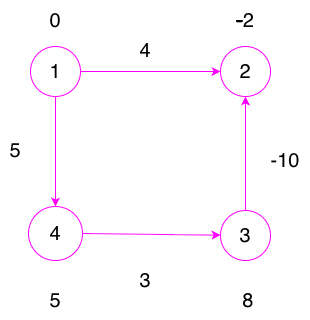

The diagram above was exported from draw.io. Its source (the exported page's mxGraphModel, read from the mxfile embedded in the PNG):
<mxGraphModel dx="976" dy="565" grid="1" gridSize="10" guides="1" tooltips="1" connect="1" arrows="1" fold="1" page="1" pageScale="1" pageWidth="827" pageHeight="1169" math="0" shadow="0">
  <root>
    <mxCell id="0" />
    <mxCell id="1" parent="0" />
    <mxCell id="DePy2Q2ZPgttYAn2OyDl-39" edge="1" parent="1" source="DePy2Q2ZPgttYAn2OyDl-2" style="rounded=0;orthogonalLoop=1;jettySize=auto;html=1;exitX=1;exitY=0.5;exitDx=0;exitDy=0;entryX=0;entryY=0.5;entryDx=0;entryDy=0;strokeColor=light-dark(#FF00FF,#008F00);align=center;verticalAlign=middle;fontFamily=Helvetica;fontSize=11;fontColor=default;labelBackgroundColor=default;endArrow=classic;fillColor=default;" target="DePy2Q2ZPgttYAn2OyDl-3">
      <mxGeometry relative="1" as="geometry" />
    </mxCell>
    <mxCell id="DePy2Q2ZPgttYAn2OyDl-43" edge="1" parent="1" source="DePy2Q2ZPgttYAn2OyDl-2" style="rounded=0;orthogonalLoop=1;jettySize=auto;html=1;exitX=0.5;exitY=1;exitDx=0;exitDy=0;entryX=0.5;entryY=0;entryDx=0;entryDy=0;strokeColor=light-dark(#FF00FF,#008F00);align=center;verticalAlign=middle;fontFamily=Helvetica;fontSize=11;fontColor=default;labelBackgroundColor=default;endArrow=classic;fillColor=default;" target="DePy2Q2ZPgttYAn2OyDl-7">
      <mxGeometry relative="1" as="geometry" />
    </mxCell>
    <mxCell id="DePy2Q2ZPgttYAn2OyDl-2" parent="1" style="ellipse;whiteSpace=wrap;html=1;aspect=fixed;rounded=0;strokeColor=light-dark(#FF00FF,#008F00);align=center;verticalAlign=middle;fontFamily=Helvetica;fontSize=11;fontColor=default;labelBackgroundColor=default;fillColor=default;" value="&lt;span style=&quot;font-size: 20px;&quot;&gt;1&lt;/span&gt;" vertex="1">
      <mxGeometry height="50" width="50" x="270" y="146" as="geometry" />
    </mxCell>
    <mxCell id="DePy2Q2ZPgttYAn2OyDl-3" parent="1" style="ellipse;whiteSpace=wrap;html=1;aspect=fixed;strokeColor=light-dark(#FF00FF,#008F00);align=center;verticalAlign=middle;fontFamily=Helvetica;fontSize=11;fontColor=default;fillColor=default;rounded=0;labelBackgroundColor=default;" value="&lt;span style=&quot;font-size: 20px;&quot;&gt;2&lt;/span&gt;" vertex="1">
      <mxGeometry height="50" width="50" x="460" y="146" as="geometry" />
    </mxCell>
    <mxCell id="DePy2Q2ZPgttYAn2OyDl-41" edge="1" parent="1" source="DePy2Q2ZPgttYAn2OyDl-6" style="edgeStyle=orthogonalEdgeStyle;rounded=0;orthogonalLoop=1;jettySize=auto;html=1;exitX=0.5;exitY=0;exitDx=0;exitDy=0;entryX=0.5;entryY=1;entryDx=0;entryDy=0;strokeColor=light-dark(#FF00FF,#008F00);align=center;verticalAlign=middle;fontFamily=Helvetica;fontSize=11;fontColor=default;labelBackgroundColor=default;endArrow=classic;fillColor=default;" target="DePy2Q2ZPgttYAn2OyDl-3">
      <mxGeometry relative="1" as="geometry" />
    </mxCell>
    <mxCell id="DePy2Q2ZPgttYAn2OyDl-6" parent="1" style="ellipse;whiteSpace=wrap;html=1;aspect=fixed;rounded=0;strokeColor=light-dark(#FF00FF,#008F00);align=center;verticalAlign=middle;fontFamily=Helvetica;fontSize=11;fontColor=default;labelBackgroundColor=default;fillColor=default;" value="&lt;span style=&quot;font-size: 20px;&quot;&gt;3&lt;/span&gt;" vertex="1">
      <mxGeometry height="50" width="50" x="460" y="310" as="geometry" />
    </mxCell>
    <mxCell id="DePy2Q2ZPgttYAn2OyDl-42" edge="1" parent="1" source="DePy2Q2ZPgttYAn2OyDl-7" style="rounded=0;orthogonalLoop=1;jettySize=auto;html=1;exitX=1;exitY=0.5;exitDx=0;exitDy=0;strokeColor=light-dark(#FF00FF,#008F00);align=center;verticalAlign=middle;fontFamily=Helvetica;fontSize=11;fontColor=default;labelBackgroundColor=default;endArrow=classic;fillColor=default;" target="DePy2Q2ZPgttYAn2OyDl-6">
      <mxGeometry relative="1" as="geometry" />
    </mxCell>
    <mxCell id="DePy2Q2ZPgttYAn2OyDl-7" parent="1" style="ellipse;whiteSpace=wrap;html=1;aspect=fixed;rounded=0;strokeColor=light-dark(#FF00FF,#008F00);align=center;verticalAlign=middle;fontFamily=Helvetica;fontSize=11;fontColor=default;labelBackgroundColor=default;fillColor=default;" value="&lt;span style=&quot;font-size: 20px;&quot;&gt;4&lt;/span&gt;" vertex="1">
      <mxGeometry height="54" width="54" x="268" y="306" as="geometry" />
    </mxCell>
    <mxCell id="DePy2Q2ZPgttYAn2OyDl-44" parent="1" style="text;html=1;whiteSpace=wrap;strokeColor=none;fillColor=none;align=center;verticalAlign=middle;rounded=0;autosize=1;resizable=0;fontFamily=Helvetica;fontSize=11;fontColor=default;labelBackgroundColor=default;" value="&lt;font style=&quot;font-size: 20px;&quot;&gt;4&lt;/font&gt;" vertex="1">
      <mxGeometry height="40" width="30" x="370" y="130" as="geometry" />
    </mxCell>
    <mxCell id="DePy2Q2ZPgttYAn2OyDl-45" parent="1" style="text;html=1;whiteSpace=wrap;strokeColor=none;fillColor=none;align=center;verticalAlign=middle;rounded=0;autosize=1;resizable=0;fontFamily=Helvetica;fontSize=11;fontColor=default;labelBackgroundColor=default;" value="&lt;font style=&quot;font-size: 20px;&quot;&gt;-10&lt;/font&gt;" vertex="1">
      <mxGeometry height="40" width="50" x="500" y="240" as="geometry" />
    </mxCell>
    <mxCell id="DePy2Q2ZPgttYAn2OyDl-46" parent="1" style="text;html=1;whiteSpace=wrap;strokeColor=none;fillColor=none;align=center;verticalAlign=middle;rounded=0;autosize=1;resizable=0;" value="&lt;font style=&quot;font-size: 20px;&quot;&gt;3&lt;/font&gt;" vertex="1">
      <mxGeometry height="40" width="30" x="370" y="360" as="geometry" />
    </mxCell>
    <mxCell id="DePy2Q2ZPgttYAn2OyDl-47" parent="1" style="text;html=1;whiteSpace=wrap;strokeColor=none;fillColor=none;align=center;verticalAlign=middle;rounded=0;autosize=1;resizable=0;fontFamily=Helvetica;fontSize=11;fontColor=default;labelBackgroundColor=default;" value="&lt;font style=&quot;font-size: 20px;&quot;&gt;5&lt;/font&gt;" vertex="1">
      <mxGeometry height="40" width="30" x="240" y="230" as="geometry" />
    </mxCell>
    <mxCell id="DePy2Q2ZPgttYAn2OyDl-48" parent="1" style="text;html=1;whiteSpace=wrap;strokeColor=none;fillColor=none;align=center;verticalAlign=middle;rounded=0;autosize=1;resizable=0;" value="&lt;font style=&quot;font-size: 20px;&quot;&gt;0&lt;/font&gt;" vertex="1">
      <mxGeometry height="40" width="30" x="280" y="100" as="geometry" />
    </mxCell>
    <mxCell id="DePy2Q2ZPgttYAn2OyDl-49" parent="1" style="text;html=1;whiteSpace=wrap;strokeColor=none;fillColor=none;align=center;verticalAlign=middle;rounded=0;autosize=1;resizable=0;" value="&lt;font style=&quot;font-size: 20px;&quot;&gt;&lt;strike&gt;-&lt;/strike&gt;2&lt;/font&gt;" vertex="1">
      <mxGeometry height="40" width="40" x="465" y="100" as="geometry" />
    </mxCell>
    <mxCell id="DePy2Q2ZPgttYAn2OyDl-51" parent="1" style="text;html=1;whiteSpace=wrap;strokeColor=none;fillColor=none;align=center;verticalAlign=middle;rounded=0;autosize=1;resizable=0;" value="&lt;font style=&quot;font-size: 20px;&quot;&gt;&amp;nbsp;8&lt;/font&gt;" vertex="1">
      <mxGeometry height="40" width="40" x="465" y="380" as="geometry" />
    </mxCell>
    <mxCell id="DePy2Q2ZPgttYAn2OyDl-52" parent="1" style="text;html=1;whiteSpace=wrap;strokeColor=none;fillColor=none;align=center;verticalAlign=middle;rounded=0;autosize=1;resizable=0;" value="&lt;font style=&quot;font-size: 20px;&quot;&gt;5&lt;/font&gt;" vertex="1">
      <mxGeometry height="40" width="30" x="280" y="380" as="geometry" />
    </mxCell>
  </root>
</mxGraphModel>